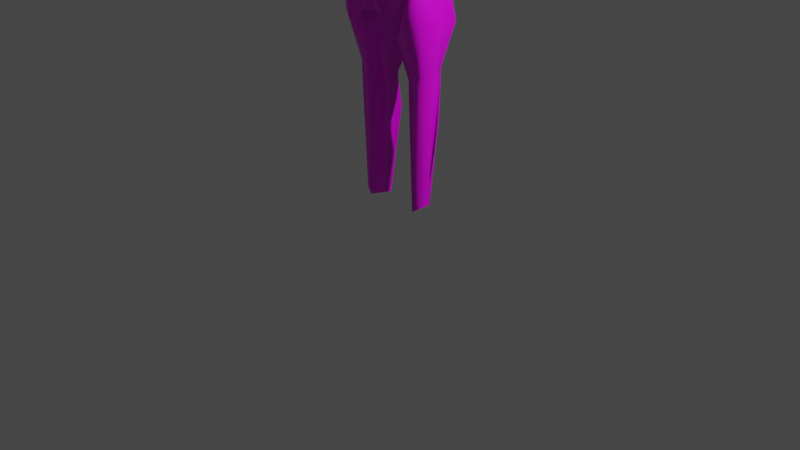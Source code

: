 # Source: human.blend  (saved by Blender 2.83.21; exported with 4.5.12 LTS)
import bpy
from mathutils import Matrix  # noqa: F401  (used for matrix-valued properties, if any)

bpy.ops.wm.read_factory_settings(use_empty=True)
scene = bpy.context.scene
scene.name = 'Scene'

# ---- collections
col_collection = bpy.data.collections.new('Collection'); scene.collection.children.link(col_collection)

# ---- images (referenced by path relative to the original .blend; pixels are not part of the script)
import os
ASSET_DIR = os.environ.get("B2B_ASSET_DIR", "")  # directory of the original .blend (textures are referenced by path, not embedded)
HERE = os.path.dirname(os.path.abspath(__file__))  # packed textures are extracted next to this script under _unpacked/

def load_image(name, relpath, width, height, colorspace="sRGB"):
    """Load a texture the original file referenced (path relative to the .blend, or extracted next to this script)."""
    p = next((c for c in (os.path.join(HERE, relpath), os.path.join(ASSET_DIR, relpath)) if relpath and os.path.exists(c)), "")
    if p:
        img = bpy.data.images.load(p, check_existing=True)
        img.name = name
    else:  # same state as the original file: an image datablock whose file is absent (Cycles renders it pink)
        img = bpy.data.images.new(name, width, height)
        img.source = "FILE"
        img.filepath = "//" + (relpath or name)
    img.colorspace_settings.name = colorspace
    return img
img_x = load_image('無題', '', 1024, 1024, 'sRGB')

# ---- materials (node trees are filled in below, after node groups)
mat_material = bpy.data.materials.new('Material')
mat_material.alpha_threshold = 0.0
mat_material.use_transparent_shadow = False
mat_material.line_color = (0.0, 0.0, 0.0, 1.0)

# ---- material node trees
mat_material.use_nodes = True; mat_material.node_tree.nodes.clear()
_N = mat_material.node_tree.nodes; _L = mat_material.node_tree.links
n0 = _N.new('ShaderNodeOutputMaterial'); n0.name = 'Material Output'; n0.location = (300, 300)
n1 = _N.new('ShaderNodeBsdfPrincipled'); n1.name = 'Principled BSDF'; n1.location = (10, 300)
n1.distribution = 'GGX'
n1.subsurface_method = 'BURLEY'
n1.inputs[2].default_value = 0.4
n1.inputs[3].default_value = 1.45
n1.inputs[27].default_value = (0.0, 0.0, 0.0, 1.0)
n1.inputs[28].default_value = 1.0
n2 = _N.new('ShaderNodeTexImage'); n2.name = '画像テクスチャ'; n2.location = (-304, 167)
n2.image = img_x
_L.new(n1.outputs[0], n0.inputs[0])
_L.new(n2.outputs[0], n1.inputs[0])
n0.is_active_output = True

# ---- world
world_world = bpy.data.worlds.new('World'); scene.world = world_world
world_world.use_nodes = True; world_world.node_tree.nodes.clear()
_N = world_world.node_tree.nodes; _L = world_world.node_tree.links
n0 = _N.new('ShaderNodeOutputWorld'); n0.name = 'World Output'; n0.location = (300, 300)
n1 = _N.new('ShaderNodeBackground'); n1.name = 'Background'; n1.location = (10, 300)
n1.inputs[0].default_value = (0.05088, 0.05088, 0.05088, 1.0)
_L.new(n1.outputs[0], n0.inputs[0])
n0.is_active_output = True
world_world.color = (0.05088, 0.05088, 0.05088)
world_world.use_sun_shadow = False
world_world.sun_shadow_jitter_overblur = 0.0

# ---- cameras
cam_camera = bpy.data.cameras.new('Camera')
cam_camera.clip_end = 100.0
cam_camera.ortho_scale = 7.314

# ---- lights
light_light = bpy.data.lights.new('Light', 'POINT')
light_light.transmission_factor = 0.0
light_light.energy = 1000.0
light_light.shadow_soft_size = 0.1
light_light.shadow_maximum_resolution = 0.006
light_light.use_absolute_resolution = True

# ---- meshes
me_cube_001 = bpy.data.meshes.new('Cube.001')
me_cube_001.from_pydata([(-0.7393, 0.2457, 0.9528), (-0.3594, 0.2771, -0.544), (-0.7981, -0.1262, 0.9019), (-0.4563, -0.2739, -0.544), (-0.5249, -0.3652, 0.4308), (-0.6837, 0.2857, 0.6326), (-0.3911, 0.2536, -0.3924), (-0.3989, -0.2249, -0.4184), (0.004192, 0.3781, -0.8651), (0.001545, -0.3745, 0.9519), (0.0, -0.3032, -0.8651), (0.0, 0.3914, 1.236), (0.0, 0.5387, 0.2523), (0.0006324, -0.4638, 0.3785), (0.0, -0.4168, -0.4932), (0.004192, 0.338, -0.33), (-0.3427, 0.41, 0.6289), (-0.3921, 0.3637, 1.119), (-0.4806, -0.3009, 0.9699), (-0.6774, -0.2383, 0.6984), (-0.1375, -0.3378, -0.8651), (-0.5508, 0.2822, 0.3943), (-0.252, 0.3852, 0.3537), (-0.3919, 0.3419, 0.3941), (-0.2403, 0.2855, -0.3407), (-0.1271, 0.3452, -0.349), (-0.3036, 0.3662, 0.3288), (-0.1935, 0.3244, -0.3441), (-0.1354, 0.4731, 0.3759), (-0.1634, 0.3515, 1.247), (-0.4469, -0.163, -0.09014), (-0.2292, -0.4956, 0.3871), (-0.9376, 0.08817, 0.8892), (-0.4509, 0.1865, 1.141), (-0.914, -0.03432, 0.9322), (-0.4694, -0.06429, 1.104), (-0.1736, 0.3845, -0.8996), (-0.1655, 0.3564, -0.5115), (-0.4563, 0.02202, -0.544), (-0.4354, 0.02923, -0.2615), (-0.5613, 0.05967, 0.3869), (-0.4109, 0.3874, 0.9171), (-0.574, 0.3722, 0.8596), (-0.7416, 0.06393, 0.6432), (0.0, -0.2123, 1.131), (-0.7248, -0.005529, 0.645), (-1.676, -0.1688, 0.3152), (-1.616, -0.164, 0.1934), (-0.3266, -0.5033, 0.6884), (0.0, 0.5499, 0.7773), (-0.1489, 0.4539, 0.7976), (0.0006467, -0.5228, 0.7014), (0.0, -0.4245, -0.1222), (-0.205, -0.1122, 0.8969), (-0.1714, 0.179, 0.9503), (-0.1983, -0.4124, 0.9762), (-0.1634, 0.2939, 1.496), (0.0, 0.3143, 1.484), (0.0, 0.1167, 1.489), (0.0, -0.2295, 1.412), (-0.1823, -0.1294, 1.383), (-0.1714, 0.1213, 1.446), (-1.101, -0.1823, 0.4766), (-1.024, -0.1618, 0.7665), (-1.034, 0.08128, 0.8184), (-1.051, 0.1381, 0.7855), (-1.108, 0.1719, 0.5881), (-1.116, 0.1541, 0.4145), (-1.062, -0.1407, 0.4326), (-1.028, -0.05529, 0.815), (-2.29, -0.187, -0.08502), (-2.21, -0.1943, -0.1564), (-1.067, 0.04296, 0.4405), (-1.05, -0.0265, 0.4423), (-1.733, -0.06773, 0.3804), (-1.739, 0.0608, 0.3752), (-1.667, 0.05673, 0.2502), (-1.595, 0.05265, 0.1253), (-1.6, -0.1461, 0.08457), (-1.715, -0.1326, 0.3783), (-1.657, -0.06758, 0.07454), (-1.641, -0.1037, 0.0763), (-2.3, -0.1336, -0.06232), (-2.29, -0.1127, -0.07811), (-2.259, -0.1147, -0.1319), (-2.229, -0.1167, -0.1858), (-2.203, -0.1857, -0.2033), (-2.29, -0.1643, -0.06146), (-2.226, -0.1689, -0.1486), (-2.245, -0.1374, -0.1389), (-2.217, -0.1396, -0.1839), (-2.21, -0.157, -0.1832), (-0.9682, 0.2407, 0.8371), (-0.8562, 0.267, 0.5957), (-0.8929, 0.2653, 0.7146), (-0.7529, 0.2978, 0.6746), (-0.7927, 0.2987, 0.7605), (-0.8621, 0.2577, 0.9275), (-0.9762, 0.2465, 0.7252), (-0.9535, 0.1916, 0.5179), (-1.043, 0.1921, 0.8184), (-0.698, 0.3177, 0.892), (-0.7897, -0.05787, 0.7599), (-0.8767, 0.2368, 0.7146), (-1.458, 0.07395, 0.4792), (-1.458, -0.05379, 0.5036), (-1.472, 0.02228, 0.5023), (-1.368, -0.03591, 0.308), (-1.448, -0.1213, 0.4445), (-1.33, -0.1069, 0.2957), (-1.378, -0.1317, 0.3289), (-1.379, 0.007219, 0.3069), (-1.368, 0.06421, 0.3214), (-1.405, 0.08868, 0.4044), (-0.7162, 0.154, 1.096), (-0.7572, -0.0722, 1.062), (-0.7229, -0.2548, 0.9965), (-0.662, 0.3478, 1.087), (-0.1035, -0.5218, 0.6991), (-0.08344, -0.4578, 0.9565), (-0.09104, -0.4911, 0.3526), (-1.556, 0.06937, 0.443), (-1.563, -0.009038, 0.4599), (-1.527, -0.1378, 0.3995), (-1.461, -0.1429, 0.2818), (-1.476, -0.0188, 0.226), (-1.547, -0.08122, 0.46), (-1.463, -0.0595, 0.2274), (-1.424, -0.1205, 0.2222), (-1.447, 0.06019, 0.2532), (-1.496, 0.07756, 0.3507), (-0.4052, 0.15, -1.411), (-0.4213, -0.09812, -1.465), (-0.2141, 0.1885, -1.601), (-0.2639, -0.1265, -1.507), (-0.4213, 0.03343, -1.386), (-0.4052, 0.15, -1.556), (-0.4213, -0.09812, -1.555), (-0.2141, 0.1885, -1.67), (-0.2639, -0.1265, -1.609), (-0.4213, 0.03343, -1.555), (-0.3693, 0.05982, -2.808), (-0.3693, -0.08529, -2.807), (-0.2203, 0.09415, -2.866), (-0.2969, -0.107, -2.855), (-0.3693, 0.01526, -2.807), (-0.2676, 0.1681, -1.491), (-0.5048, -0.2175, -0.9472), (-0.1941, -0.2241, -1.096), (-0.05422, 0.3305, -1.098), (-0.4986, 0.2449, -0.9578), (-0.4896, 0.02874, -0.9578), (-0.301, 0.2886, -0.9123), (-0.3796, -0.2992, -0.6709), (-0.3488, -0.1112, -1.488), (-0.4154, -0.2891, -0.6205), (-0.3845, -0.2837, -0.9984), (-0.1815, 0.2066, -1.948), (-0.4267, 0.1153, -1.917), (-0.2893, 0.3702, -0.5208), (-0.5379, -0.03451, 0.3563), (-0.2933, -0.3532, 0.2467), (-0.3408, -0.252, 0.05838), (-0.4892, -0.1033, 0.1174), (0.007639, -0.4295, 0.2244), (-0.316, -0.2601, -0.09951), (-0.3039, -0.2706, -0.4362), (-0.3158, -0.2608, -0.5603)], [], [(53, 44, 59, 60), (13, 51, 118, 120), (50, 16, 41), (7, 30, 163, 160, 4, 40, 39), (14, 52, 165, 166), (10, 14, 166, 167, 20), (3, 7, 39, 38), (1, 6, 24, 159), (6, 21, 23, 24), (42, 0, 117, 17, 41), (16, 50, 28, 22), (19, 18, 116, 2), (20, 167, 7, 3, 155, 153), (22, 26, 23, 16), (24, 23, 26, 27), (25, 22, 28), (27, 26, 22, 25), (28, 50, 49, 12), (30, 162, 163), (32, 114, 117, 0), (18, 35, 115, 116), (35, 33, 114, 115), (37, 24, 27), (36, 159, 37), (27, 25, 37), (20, 36, 8, 10), (37, 15, 8, 36), (16, 23, 21, 5), (38, 39, 6, 1), (39, 40, 5, 21, 6), (0, 101, 97), (40, 45, 43), (19, 2, 63, 62), (5, 42, 41, 16), (40, 43, 5), (32, 0, 97, 92, 100, 65, 64), (43, 45, 73, 72), (33, 54, 29, 17), (41, 17, 29, 50), (42, 5, 101), (49, 50, 29, 11), (18, 48, 55), (44, 53, 55, 119, 9), (11, 29, 56, 57), (55, 53, 35, 18), (53, 54, 33, 35), (55, 48, 118, 119), (56, 61, 58, 57), (58, 61, 60, 59), (54, 53, 60, 61), (29, 54, 61, 56), (30, 165, 162), (28, 12, 15, 25), (129, 125, 80, 77), (122, 121, 75, 74), (126, 122, 74, 79), (127, 128, 78, 81), (124, 123, 46, 47), (128, 124, 47, 78), (5, 43, 72, 67, 99, 93, 95), (2, 34, 69, 63), (34, 32, 64, 69), (77, 80, 90, 85), (74, 75, 83, 82), (79, 74, 82, 87), (81, 78, 86, 91), (47, 46, 70, 71), (78, 47, 71, 86), (123, 126, 79, 46), (130, 129, 77, 76), (125, 127, 81, 80), (121, 130, 76, 75), (85, 90, 89, 84), (71, 88, 91, 86), (84, 89, 82, 83), (90, 91, 88, 89), (82, 89, 88, 87), (87, 88, 71, 70), (46, 79, 87, 70), (76, 77, 85, 84), (80, 81, 91, 90), (75, 76, 84, 83), (92, 94, 98, 100), (94, 93, 99, 98), (97, 96, 94, 92), (96, 95, 93, 94), (100, 98, 66), (98, 99, 67, 66), (101, 0, 42), (101, 5, 95, 96), (65, 66, 113, 104), (72, 73, 107, 111), (66, 67, 112, 113), (63, 69, 105, 108), (68, 62, 110, 109), (62, 63, 108, 110), (73, 68, 109, 107), (69, 64, 106, 105), (64, 65, 104, 106), (67, 72, 111, 112), (97, 101, 96), (117, 114, 33, 17), (116, 115, 34, 2), (115, 114, 32, 34), (31, 48, 19, 4), (19, 48, 18), (4, 5, 40), (40, 4, 45), (19, 45, 4), (73, 45, 68), (68, 45, 19, 62), (120, 118, 48, 31), (119, 118, 51, 9), (104, 113, 130, 121), (111, 107, 127, 125), (113, 112, 129, 130), (108, 105, 126, 123), (109, 110, 124, 128), (110, 108, 123, 124), (107, 109, 128, 127), (105, 106, 122, 126), (106, 104, 121, 122), (112, 111, 125, 129), (66, 65, 100), (148, 156, 154, 134), (151, 150, 131, 135), (147, 151, 135, 132), (135, 131, 136, 140), (134, 154, 132, 137, 139), (132, 135, 140, 137), (139, 138, 133, 134), (139, 137, 142, 144), (137, 140, 145, 142), (140, 136, 158, 141, 145), (148, 149, 8, 20), (143, 157, 138, 139, 144), (136, 131, 146, 133, 138), (141, 158, 157, 143), (152, 149, 133, 146), (146, 131, 150, 152), (152, 150, 1, 36), (36, 8, 149, 152), (134, 133, 148), (3, 38, 151, 147), (38, 1, 150, 151), (20, 153, 148), (148, 153, 155, 156), (148, 133, 149), (154, 156, 147, 132), (156, 155, 3, 147), (157, 158, 136, 138), (37, 159, 24), (159, 36, 1), (37, 25, 15), (51, 13, 9), (160, 161, 31, 4), (163, 162, 161, 160), (161, 164, 13, 120, 31), (162, 165, 52, 164, 161), (166, 165, 30, 7), (167, 166, 7)])
me_cube_001.polygons.foreach_set('use_smooth', [True] * 161)
_uv = me_cube_001.uv_layers.new(name='UVMap')
_uv.uv.foreach_set('vector', [0.7753, 0.6564, 0.75, 0.6299, 0.75, 0.6299, 0.7753, 0.6564, 0.5017, 0.875, 0.5587, 0.875, 0.5553, 0.894, 0.5017, 0.8979, 0.5614, 0.3491, 0.5017, 0.2888, 0.5634, 0.3019, 0.4384, 0.0, 0.4771, 0.0, 0.486, 0.0, 0.4963, 0.0, 0.5017, 0.0, 0.5017, 0.1058, 0.4384, 0.1419, 0.4384, 0.875, 0.4664, 0.875, 0.474, 0.9634, 0.4384, 0.9702, 0.375, 0.875, 0.4384, 0.875, 0.4384, 0.9702, 0.4182, 0.979, 0.375, 0.934, 0.375, 0.0, 0.4384, 0.0, 0.4384, 0.1419, 0.375, 0.1343, 0.375, 0.25, 0.4384, 0.25, 0.4384, 0.3101, 0.4166, 0.3124, 0.4384, 0.25, 0.4875, 0.25, 0.4935, 0.2833, 0.4384, 0.3101, 0.5634, 0.25, 0.625, 0.25, 0.625, 0.2737, 0.625, 0.3151, 0.5634, 0.3019, 0.5017, 0.2888, 0.5614, 0.3491, 0.5017, 0.3502, 0.499, 0.3139, 0.566, 1.0, 0.625, 0.9423, 0.625, 0.976, 0.625, 1.0, 0.375, 0.934, 0.4182, 0.979, 0.4384, 1.0, 0.375, 1.0, 0.375, 0.9843, 0.375, 0.9739, 0.499, 0.3139, 0.4969, 0.3026, 0.4935, 0.2833, 0.5017, 0.2888, 0.4384, 0.3101, 0.4935, 0.2833, 0.4969, 0.3026, 0.4384, 0.3228, 0.4384, 0.3407, 0.499, 0.3139, 0.5017, 0.3502, 0.4384, 0.3228, 0.4969, 0.3026, 0.499, 0.3139, 0.4384, 0.3407, 0.5017, 0.3502, 0.5614, 0.3491, 0.5612, 0.375, 0.5017, 0.375, 0.4771, 1.0, 0.4852, 0.9779, 0.486, 1.0, 0.875, 0.6145, 0.8383, 0.6128, 0.8513, 0.5, 0.875, 0.5, 0.8173, 0.75, 0.8151, 0.6982, 0.8462, 0.7002, 0.851, 0.75, 0.8151, 0.6982, 0.8107, 0.6115, 0.8383, 0.6128, 0.8462, 0.7002, 0.418, 0.3209, 0.4384, 0.3101, 0.4384, 0.3228, 0.375, 0.3169, 0.4166, 0.3124, 0.418, 0.3209, 0.4384, 0.3228, 0.4384, 0.3407, 0.418, 0.3209, 0.191, 0.75, 0.1919, 0.5, 0.25, 0.5, 0.25, 0.75, 0.418, 0.3209, 0.4384, 0.375, 0.375, 0.375, 0.375, 0.3169, 0.5017, 0.2888, 0.4935, 0.2833, 0.4875, 0.25, 0.5017, 0.25, 0.375, 0.1343, 0.4384, 0.1419, 0.4384, 0.25, 0.375, 0.25, 0.4384, 0.1419, 0.5017, 0.1058, 0.5017, 0.25, 0.4875, 0.25, 0.4384, 0.25, 0.625, 0.25, 0.5634, 0.25, 0.625, 0.25, 0.5017, 0.1058, 0.5374, 0.4744, 0.5325, 0.2825, 0.566, 1.0, 0.625, 1.0, 0.625, 1.0, 0.566, 1.0, 0.5017, 0.25, 0.5634, 0.25, 0.5634, 0.3019, 0.5017, 0.2888, 0.5017, 0.1058, 0.5325, 0.2825, 0.5017, 0.25, 0.875, 0.6145, 0.875, 0.5, 0.875, 0.5, 0.875, 0.5, 0.875, 0.5, 0.875, 0.5, 0.875, 0.6145, 0.5325, 0.2825, 0.5374, 0.4744, 0.5374, 0.4744, 0.5325, 0.2825, 0.8107, 0.6115, 0.7731, 0.5878, 0.7771, 0.5, 0.8099, 0.5, 0.5634, 0.3019, 0.625, 0.3151, 0.625, 0.3479, 0.5614, 0.3491, 0.5634, 0.25, 0.5017, 0.25, 0.5634, 0.25, 0.5612, 0.375, 0.5614, 0.3491, 0.625, 0.3479, 0.625, 0.375, 0.625, 0.9423, 0.548, 0.9351, 0.625, 0.9028, 0.75, 0.6299, 0.7753, 0.6564, 0.7778, 0.75, 0.7617, 0.75, 0.75, 0.75, 0.625, 0.375, 0.625, 0.3479, 0.625, 0.3479, 0.625, 0.375, 0.7778, 0.75, 0.7753, 0.6564, 0.8151, 0.6982, 0.8173, 0.75, 0.7753, 0.6564, 0.7731, 0.5878, 0.8107, 0.6115, 0.8151, 0.6982, 0.625, 0.9028, 0.548, 0.9351, 0.5553, 0.894, 0.625, 0.8867, 0.7771, 0.5, 0.7731, 0.5878, 0.75, 0.5732, 0.75, 0.5, 0.75, 0.5732, 0.7731, 0.5878, 0.7753, 0.6564, 0.75, 0.6299, 0.7731, 0.5878, 0.7753, 0.6564, 0.7753, 0.6564, 0.7731, 0.5878, 0.7771, 0.5, 0.7731, 0.5878, 0.7731, 0.5878, 0.7771, 0.5, 0.4771, 1.0, 0.474, 0.9634, 0.4852, 0.9779, 0.5017, 0.3502, 0.5017, 0.375, 0.4384, 0.375, 0.4384, 0.3407, 0.5017, 0.25, 0.5325, 0.2825, 0.5325, 0.2825, 0.5017, 0.25, 0.875, 0.6145, 0.875, 0.5, 0.875, 0.5, 0.875, 0.6145, 0.875, 0.702, 0.875, 0.6145, 0.875, 0.6145, 0.875, 0.702, 0.5374, 0.4744, 0.5364, 1.0, 0.5364, 1.0, 0.5374, 0.4744, 0.566, 1.0, 0.625, 1.0, 0.625, 1.0, 0.566, 1.0, 0.5364, 1.0, 0.566, 1.0, 0.566, 1.0, 0.5364, 1.0, 0.5017, 0.25, 0.5325, 0.2825, 0.5325, 0.2825, 0.5017, 0.25, 0.5017, 0.25, 0.5017, 0.25, 0.5017, 0.25, 0.875, 0.75, 0.875, 0.702, 0.875, 0.702, 0.875, 0.75, 0.875, 0.702, 0.875, 0.6145, 0.875, 0.6145, 0.875, 0.702, 0.5017, 0.25, 0.5325, 0.2825, 0.5325, 0.2825, 0.5017, 0.25, 0.875, 0.6145, 0.875, 0.5, 0.875, 0.5, 0.875, 0.6145, 0.875, 0.702, 0.875, 0.6145, 0.875, 0.6145, 0.875, 0.702, 0.5374, 0.4744, 0.5364, 1.0, 0.5364, 1.0, 0.5374, 0.4744, 0.566, 1.0, 0.625, 1.0, 0.625, 1.0, 0.566, 1.0, 0.5364, 1.0, 0.566, 1.0, 0.566, 1.0, 0.5364, 1.0, 0.875, 0.75, 0.875, 0.702, 0.875, 0.702, 0.875, 0.75, 0.5634, 0.25, 0.5017, 0.25, 0.5017, 0.25, 0.5634, 0.25, 0.5325, 0.2825, 0.5374, 0.4744, 0.5374, 0.4744, 0.5325, 0.2825, 0.625, 0.25, 0.5634, 0.25, 0.5634, 0.25, 0.625, 0.25, 0.5017, 0.25, 0.5325, 0.2825, 0.5641, 0.4644, 0.5634, 0.25, 0.566, 1.0, 0.5651, 0.7609, 0.5374, 0.4744, 0.5364, 1.0, 0.5634, 0.25, 0.5641, 0.4644, 0.875, 0.6145, 0.625, 0.25, 0.5325, 0.2825, 0.5374, 0.4744, 0.5651, 0.7609, 0.5641, 0.4644, 0.875, 0.6145, 0.5641, 0.4644, 0.5651, 0.7609, 0.875, 0.702, 0.875, 0.702, 0.5651, 0.7609, 0.566, 1.0, 0.875, 0.75, 0.875, 0.75, 0.875, 0.702, 0.875, 0.702, 0.875, 0.75, 0.5634, 0.25, 0.5017, 0.25, 0.5017, 0.25, 0.5634, 0.25, 0.5325, 0.2825, 0.5374, 0.4744, 0.5374, 0.4744, 0.5325, 0.2825, 0.625, 0.25, 0.5634, 0.25, 0.5634, 0.25, 0.625, 0.25, 0.625, 0.25, 0.5634, 0.25, 0.5634, 0.25, 0.625, 0.25, 0.5634, 0.25, 0.5017, 0.25, 0.5017, 0.25, 0.5634, 0.25, 0.625, 0.25, 0.5634, 0.25, 0.5634, 0.25, 0.625, 0.25, 0.5634, 0.25, 0.5017, 0.25, 0.5017, 0.25, 0.5634, 0.25, 0.625, 0.25, 0.5634, 0.25, 0.5634, 0.25, 0.5634, 0.25, 0.5017, 0.25, 0.5017, 0.25, 0.5634, 0.25, 0.5634, 0.25, 0.625, 0.25, 0.5634, 0.25, 0.5634, 0.25, 0.5017, 0.25, 0.5017, 0.25, 0.5634, 0.25, 0.625, 0.25, 0.5634, 0.25, 0.5634, 0.25, 0.625, 0.25, 0.5325, 0.2825, 0.5374, 0.4744, 0.5374, 0.4744, 0.5325, 0.2825, 0.5634, 0.25, 0.5017, 0.25, 0.5017, 0.25, 0.5634, 0.25, 0.875, 0.75, 0.875, 0.702, 0.875, 0.702, 0.875, 0.75, 0.5364, 1.0, 0.566, 1.0, 0.566, 1.0, 0.5364, 1.0, 0.566, 1.0, 0.625, 1.0, 0.625, 1.0, 0.566, 1.0, 0.5374, 0.4744, 0.5364, 1.0, 0.5364, 1.0, 0.5374, 0.4744, 0.875, 0.702, 0.875, 0.6145, 0.875, 0.6145, 0.875, 0.702, 0.875, 0.6145, 0.875, 0.5, 0.875, 0.5, 0.875, 0.6145, 0.5017, 0.25, 0.5325, 0.2825, 0.5325, 0.2825, 0.5017, 0.25, 0.625, 0.25, 0.5634, 0.25, 0.5634, 0.25, 0.8513, 0.5, 0.8383, 0.6128, 0.8107, 0.6115, 0.8099, 0.5, 0.851, 0.75, 0.8462, 0.7002, 0.875, 0.702, 0.875, 0.75, 0.8462, 0.7002, 0.8383, 0.6128, 0.875, 0.6145, 0.875, 0.702, 0.5017, 0.9327, 0.548, 0.9351, 0.0, 0.0, 0.5017, 1.0, 0.0, 0.0, 0.548, 0.9351, 0.625, 0.9423, 0.5017, 0.0, 0.5017, 0.25, 0.5017, 0.1058, 0.5017, 0.1058, 0.5017, 0.0, 0.5374, 0.4744, 0.0, 0.0, 0.5374, 0.4744, 0.5017, 0.0, 0.5374, 0.4744, 0.5374, 0.4744, 0.5364, 1.0, 0.5364, 1.0, 0.5374, 0.4744, 0.0, 0.0, 0.566, 1.0, 0.5017, 0.8979, 0.5553, 0.894, 0.548, 0.9351, 0.5017, 0.9327, 0.625, 0.8867, 0.5553, 0.894, 0.5587, 0.875, 0.625, 0.875, 0.625, 0.25, 0.5634, 0.25, 0.5634, 0.25, 0.625, 0.25, 0.5325, 0.2825, 0.5374, 0.4744, 0.5374, 0.4744, 0.5325, 0.2825, 0.5634, 0.25, 0.5017, 0.25, 0.5017, 0.25, 0.5634, 0.25, 0.875, 0.75, 0.875, 0.702, 0.875, 0.702, 0.875, 0.75, 0.5364, 1.0, 0.566, 1.0, 0.566, 1.0, 0.5364, 1.0, 0.566, 1.0, 0.625, 1.0, 0.625, 1.0, 0.566, 1.0, 0.5374, 0.4744, 0.5364, 1.0, 0.5364, 1.0, 0.5374, 0.4744, 0.875, 0.702, 0.875, 0.6145, 0.875, 0.6145, 0.875, 0.702, 0.875, 0.6145, 0.875, 0.5, 0.875, 0.5, 0.875, 0.6145, 0.5017, 0.25, 0.5325, 0.2825, 0.5325, 0.2825, 0.5017, 0.25, 0.5634, 0.25, 0.625, 0.25, 0.625, 0.25, 0.375, 0.934, 0.375, 0.9773, 0.375, 0.9696, 0.375, 0.934, 0.375, 0.1343, 0.375, 0.25, 0.375, 0.25, 0.375, 0.1343, 0.375, 0.0, 0.375, 0.1343, 0.375, 0.1343, 0.375, 0.0, 0.375, 0.1343, 0.375, 0.25, 0.375, 0.25, 0.375, 0.1343, 0.375, 0.934, 0.375, 0.9696, 0.375, 1.0, 0.375, 1.0, 0.375, 0.934, 0.375, 0.0, 0.375, 0.1343, 0.375, 0.1343, 0.375, 0.0, 0.375, 0.934, 0.0, 0.0, 0.0, 0.0, 0.375, 0.934, 0.375, 0.934, 0.375, 1.0, 0.375, 1.0, 0.375, 0.934, 0.375, 0.0, 0.375, 0.1343, 0.375, 0.1343, 0.375, 0.0, 0.375, 0.1343, 0.375, 0.25, 0.375, 0.25, 0.375, 0.25, 0.375, 0.1343, 0.375, 0.934, 0.0, 0.0, 0.0, 0.0, 0.375, 0.934, 0.0, 0.0, 0.0, 0.0, 0.0, 0.0, 0.375, 0.934, 0.375, 0.934, 0.375, 0.25, 0.375, 0.25, 0.1971, 0.1314, 0.0, 0.0, 0.0, 0.0, 0.375, 0.25, 0.375, 0.25, 0.0, 0.0, 0.0, 0.0, 0.0, 0.0, 0.0, 0.0, 0.0, 0.0, 0.0, 0.0, 0.0, 0.0, 0.0, 0.0, 0.0, 0.0, 0.0, 0.0, 0.0, 0.0, 0.0, 0.0, 0.0, 0.0, 0.0, 0.0, 0.0, 0.0, 0.0, 0.0, 0.0, 0.0, 0.0, 0.0, 0.375, 0.934, 0.0, 0.0, 0.375, 0.934, 0.375, 0.0, 0.375, 0.1343, 0.375, 0.1343, 0.375, 0.0, 0.375, 0.1343, 0.375, 0.25, 0.375, 0.25, 0.375, 0.1343, 0.375, 0.934, 0.375, 0.9739, 0.375, 0.934, 0.375, 0.934, 0.375, 0.9739, 0.375, 0.9843, 0.375, 0.9773, 0.375, 0.934, 0.0, 0.0, 0.0, 0.0, 0.375, 0.9696, 0.375, 0.9773, 0.375, 1.0, 0.375, 1.0, 0.375, 0.9773, 0.375, 0.9843, 0.375, 1.0, 0.375, 1.0, 0.0, 0.0, 0.375, 0.25, 0.375, 0.25, 0.0, 0.0, 0.418, 0.3209, 0.4166, 0.3124, 0.4384, 0.3101, 0.4166, 0.3124, 0.375, 0.3169, 0.375, 0.25, 0.418, 0.3209, 0.4384, 0.3407, 0.4384, 0.375, 0.5587, 0.875, 0.5017, 0.875, 0.625, 0.875, 0.4963, 1.0, 0.4945, 0.9525, 0.5017, 0.9327, 0.5017, 1.0, 0.486, 1.0, 0.4852, 0.9779, 0.4945, 0.9525, 0.4963, 1.0, 0.4945, 0.9525, 0.4908, 0.875, 0.5017, 0.875, 0.5017, 0.8979, 0.5017, 0.9327, 0.4852, 0.9779, 0.474, 0.9634, 0.4664, 0.875, 0.4908, 0.875, 0.4945, 0.9525, 0.4384, 0.9702, 0.474, 0.9634, 0.4771, 1.0, 0.4384, 1.0, 0.4182, 0.979, 0.4384, 0.9702, 0.4384, 1.0])
me_cube_001.materials.append(mat_material)
me_cube_001.use_remesh_preserve_volume = False
me_cube_001.use_remesh_preserve_attributes = False
me_cube_001.use_mirror_vertex_groups = False
me_cube_001.update()

# ---- objects
ob_light = bpy.data.objects.new('Light', light_light)
ob_camera = bpy.data.objects.new('Camera', cam_camera)
ob_cube_001 = bpy.data.objects.new('Cube.001', me_cube_001)

# ---- transforms, parenting, visibility, modifiers, constraints
ob_light.location = (4.076, 1.005, 5.904)
ob_light.rotation_euler = (0.6503, 0.05522, 1.866)
ob_light.lock_rotations_4d = False
ob_light.empty_display_type = 'ARROWS'
ob_light.color = (0.0, 0.0, 0.0, 0.0)
ob_light.lineart.crease_threshold = 0.0
ob_camera.location = (7.359, -6.926, 4.958)
ob_camera.rotation_euler = (1.109, 0.0, 0.8149)
ob_camera.lock_rotations_4d = False
ob_camera.empty_display_type = 'ARROWS'
ob_camera.color = (0.0, 0.0, 0.0, 0.0)
ob_camera.display_type = 'WIRE'
ob_camera.lineart.crease_threshold = 0.0
ob_cube_001.location = (0.0, 0.0, 3.069)
ob_cube_001.lock_rotations_4d = False
ob_cube_001.empty_display_type = 'ARROWS'
ob_cube_001.lineart.crease_threshold = 0.0
_m = ob_cube_001.modifiers.new('ミラー', 'MIRROR')

# ---- collection membership
col_collection.objects.link(ob_light)
col_collection.objects.link(ob_camera)
col_collection.objects.link(ob_cube_001)

# ---- scene / render settings (as saved in the file)
scene.camera = ob_camera
scene.frame_start = 1; scene.frame_end = 250; scene.frame_set(1)
scene.render.engine = 'BLENDER_EEVEE_NEXT'
scene.cycles.samples = 128
scene.cycles.sampling_pattern = 'TABULATED_SOBOL'
scene.cycles.use_adaptive_sampling = False
scene.cycles.use_light_tree = False
scene.view_settings.view_transform = 'Filmic'
bpy.context.view_layer.update()
